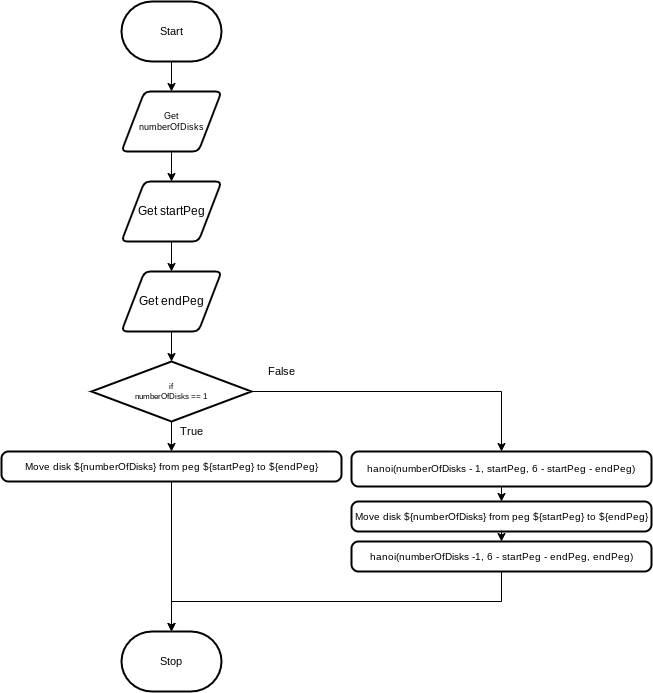

The diagram above was exported from draw.io. Its source (the exported page's mxGraphModel, read from the mxfile embedded in the PNG):
<mxGraphModel dx="1278" dy="774" grid="1" gridSize="10" guides="1" tooltips="1" connect="1" arrows="1" fold="1" page="1" pageScale="1" pageWidth="827" pageHeight="1169" math="0" shadow="0">
  <root>
    <mxCell id="0" />
    <mxCell id="1" parent="0" />
    <mxCell id="58" style="edgeStyle=orthogonalEdgeStyle;html=1;entryX=0.5;entryY=0;entryDx=0;entryDy=0;fontSize=12;rounded=0;" edge="1" parent="1" target="67">
      <mxGeometry relative="1" as="geometry">
        <mxPoint x="250" y="190" as="sourcePoint" />
      </mxGeometry>
    </mxCell>
    <mxCell id="61" style="edgeStyle=orthogonalEdgeStyle;rounded=0;html=1;fontSize=10;" edge="1" parent="1" source="62">
      <mxGeometry relative="1" as="geometry">
        <mxPoint x="250" y="759.9999999999998" as="targetPoint" />
      </mxGeometry>
    </mxCell>
    <mxCell id="62" value="Move disk ${numberOfDisks} from peg ${startPeg} to ${endPeg}" style="rounded=1;whiteSpace=wrap;html=1;absoluteArcSize=1;arcSize=14;strokeWidth=2;fontSize=10;" vertex="1" parent="1">
      <mxGeometry x="80" y="580" width="340" height="30" as="geometry" />
    </mxCell>
    <mxCell id="63" style="edgeStyle=orthogonalEdgeStyle;rounded=0;html=1;fontSize=8;" edge="1" parent="1" source="65" target="62">
      <mxGeometry relative="1" as="geometry" />
    </mxCell>
    <mxCell id="83" style="edgeStyle=orthogonalEdgeStyle;html=1;entryX=0.5;entryY=0;entryDx=0;entryDy=0;rounded=0;" edge="1" parent="1" source="65" target="75">
      <mxGeometry relative="1" as="geometry" />
    </mxCell>
    <mxCell id="65" value="if &lt;br&gt;numberOfDisks == 1" style="strokeWidth=2;html=1;shape=mxgraph.flowchart.decision;whiteSpace=wrap;fontSize=8;" vertex="1" parent="1">
      <mxGeometry x="170" y="490" width="160" height="60" as="geometry" />
    </mxCell>
    <mxCell id="66" style="edgeStyle=orthogonalEdgeStyle;rounded=0;html=1;fontSize=12;" edge="1" parent="1" source="67" target="69">
      <mxGeometry relative="1" as="geometry" />
    </mxCell>
    <mxCell id="67" value="Get &lt;br style=&quot;font-size: 9px;&quot;&gt;numberOfDisks" style="shape=parallelogram;html=1;strokeWidth=2;perimeter=parallelogramPerimeter;whiteSpace=wrap;rounded=1;arcSize=12;size=0.23;fontSize=9;" vertex="1" parent="1">
      <mxGeometry x="200" y="220" width="100" height="60" as="geometry" />
    </mxCell>
    <mxCell id="68" style="edgeStyle=orthogonalEdgeStyle;rounded=0;html=1;fontSize=12;" edge="1" parent="1" source="69" target="71">
      <mxGeometry relative="1" as="geometry" />
    </mxCell>
    <mxCell id="69" value="Get startPeg" style="shape=parallelogram;html=1;strokeWidth=2;perimeter=parallelogramPerimeter;whiteSpace=wrap;rounded=1;arcSize=12;size=0.23;fontSize=12;" vertex="1" parent="1">
      <mxGeometry x="200" y="310" width="100" height="60" as="geometry" />
    </mxCell>
    <mxCell id="78" value="" style="edgeStyle=none;html=1;" edge="1" parent="1" source="71" target="65">
      <mxGeometry relative="1" as="geometry" />
    </mxCell>
    <mxCell id="71" value="Get endPeg" style="shape=parallelogram;html=1;strokeWidth=2;perimeter=parallelogramPerimeter;whiteSpace=wrap;rounded=1;arcSize=12;size=0.23;fontSize=12;" vertex="1" parent="1">
      <mxGeometry x="200" y="400" width="100" height="60" as="geometry" />
    </mxCell>
    <mxCell id="82" style="edgeStyle=none;html=1;entryX=0.5;entryY=0;entryDx=0;entryDy=0;" edge="1" parent="1" source="73" target="77">
      <mxGeometry relative="1" as="geometry" />
    </mxCell>
    <mxCell id="73" value="Move disk ${numberOfDisks} from peg ${startPeg} to ${endPeg}" style="rounded=1;whiteSpace=wrap;html=1;absoluteArcSize=1;arcSize=14;strokeWidth=2;fontSize=10;" vertex="1" parent="1">
      <mxGeometry x="430" y="630" width="300" height="30" as="geometry" />
    </mxCell>
    <mxCell id="81" style="edgeStyle=none;html=1;entryX=0.5;entryY=0;entryDx=0;entryDy=0;" edge="1" parent="1" source="75" target="73">
      <mxGeometry relative="1" as="geometry" />
    </mxCell>
    <mxCell id="75" value="hanoi(numberOfDisks - 1, startPeg, 6 - startPeg - endPeg)" style="rounded=1;whiteSpace=wrap;html=1;absoluteArcSize=1;arcSize=14;strokeWidth=2;fontSize=10;" vertex="1" parent="1">
      <mxGeometry x="430" y="580" width="300" height="35" as="geometry" />
    </mxCell>
    <mxCell id="84" style="edgeStyle=orthogonalEdgeStyle;shape=connector;rounded=0;html=1;entryX=0.5;entryY=0;entryDx=0;entryDy=0;entryPerimeter=0;labelBackgroundColor=default;strokeColor=default;fontFamily=Helvetica;fontSize=11;fontColor=default;endArrow=classic;" edge="1" parent="1" source="77">
      <mxGeometry relative="1" as="geometry">
        <mxPoint x="250" y="759.9999999999998" as="targetPoint" />
        <Array as="points">
          <mxPoint x="580" y="730" />
          <mxPoint x="250" y="730" />
        </Array>
      </mxGeometry>
    </mxCell>
    <mxCell id="77" value="hanoi(numberOfDisks -1, 6 - startPeg - endPeg, endPeg)" style="rounded=1;whiteSpace=wrap;html=1;absoluteArcSize=1;arcSize=14;strokeWidth=2;fontSize=10;" vertex="1" parent="1">
      <mxGeometry x="430" y="670" width="300" height="30" as="geometry" />
    </mxCell>
    <mxCell id="85" value="Start" style="strokeWidth=2;html=1;shape=mxgraph.flowchart.terminator;whiteSpace=wrap;fontFamily=Helvetica;fontSize=11;fontColor=default;" vertex="1" parent="1">
      <mxGeometry x="200" y="130" width="100" height="60" as="geometry" />
    </mxCell>
    <mxCell id="86" value="Stop" style="strokeWidth=2;html=1;shape=mxgraph.flowchart.terminator;whiteSpace=wrap;fontFamily=Helvetica;fontSize=11;fontColor=default;" vertex="1" parent="1">
      <mxGeometry x="200" y="760" width="100" height="60" as="geometry" />
    </mxCell>
    <mxCell id="87" value="True" style="text;html=1;align=center;verticalAlign=middle;resizable=0;points=[];autosize=1;strokeColor=none;fillColor=none;fontSize=11;fontFamily=Helvetica;fontColor=default;" vertex="1" parent="1">
      <mxGeometry x="245" y="545" width="50" height="30" as="geometry" />
    </mxCell>
    <mxCell id="88" value="False" style="text;html=1;align=center;verticalAlign=middle;resizable=0;points=[];autosize=1;strokeColor=none;fillColor=none;fontSize=11;fontFamily=Helvetica;fontColor=default;" vertex="1" parent="1">
      <mxGeometry x="335" y="485" width="50" height="30" as="geometry" />
    </mxCell>
  </root>
</mxGraphModel>